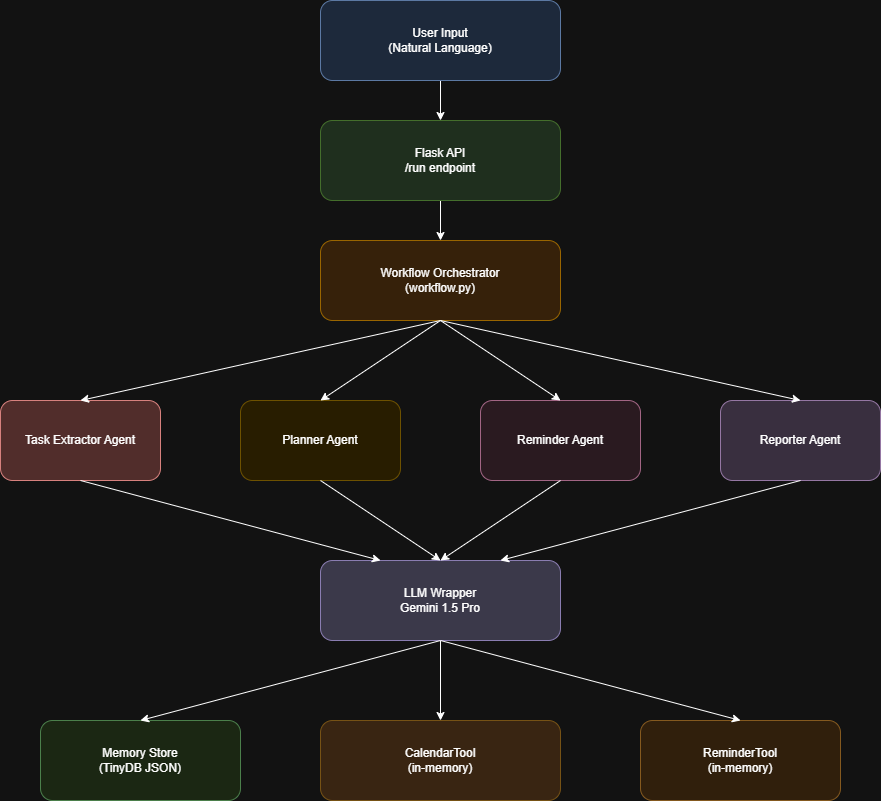

The diagram above was exported from draw.io. Its source (the exported page's mxGraphModel, read from the mxfile embedded in the PNG):
<mxGraphModel dx="1226" dy="661" grid="1" gridSize="10" guides="1" tooltips="1" connect="1" arrows="1" fold="1" page="1" pageScale="1" pageWidth="850" pageHeight="1100" math="0" shadow="0">
  <root>
    <mxCell id="0" />
    <mxCell id="1" parent="0" />
    <mxCell id="6P9VggaeMJaWSDJX1Og3-20" edge="1" parent="1" source="2" style="edgeStyle=orthogonalEdgeStyle;rounded=0;orthogonalLoop=1;jettySize=auto;html=1;" target="3" value="">
      <mxGeometry relative="1" as="geometry" />
    </mxCell>
    <mxCell id="2" parent="1" style="rounded=1;whiteSpace=wrap;html=1;fillColor=#dae8fc;strokeColor=#6c8ebf;" value="User Input&lt;br&gt;(Natural Language)" vertex="1">
      <mxGeometry height="80" width="240" x="320" as="geometry" />
    </mxCell>
    <mxCell id="6P9VggaeMJaWSDJX1Og3-21" edge="1" parent="1" source="3" style="edgeStyle=orthogonalEdgeStyle;rounded=0;orthogonalLoop=1;jettySize=auto;html=1;" target="4" value="">
      <mxGeometry relative="1" as="geometry" />
    </mxCell>
    <mxCell id="3" parent="1" style="rounded=1;whiteSpace=wrap;html=1;fillColor=#d5e8d4;strokeColor=#82b366;" value="Flask API&lt;br&gt;/run endpoint" vertex="1">
      <mxGeometry height="80" width="240" x="320" y="120" as="geometry" />
    </mxCell>
    <mxCell id="4" parent="1" style="rounded=1;whiteSpace=wrap;html=1;fillColor=#ffe6cc;strokeColor=#d79b00;" value="Workflow Orchestrator&lt;br&gt;(workflow.py)" vertex="1">
      <mxGeometry height="80" width="240" x="320" y="240" as="geometry" />
    </mxCell>
    <mxCell id="5" parent="1" style="rounded=1;whiteSpace=wrap;html=1;fillColor=#f8cecc;strokeColor=#b85450;" value="Task Extractor Agent" vertex="1">
      <mxGeometry height="80" width="160" y="400" as="geometry" />
    </mxCell>
    <mxCell id="6" parent="1" style="rounded=1;whiteSpace=wrap;html=1;fillColor=#fff2cc;strokeColor=#d6b656;" value="Planner Agent" vertex="1">
      <mxGeometry height="80" width="160" x="240" y="400" as="geometry" />
    </mxCell>
    <mxCell id="7" parent="1" style="rounded=1;whiteSpace=wrap;html=1;fillColor=#ffecf3;strokeColor=#c27ba0;" value="Reminder Agent" vertex="1">
      <mxGeometry height="80" width="160" x="480" y="400" as="geometry" />
    </mxCell>
    <mxCell id="8" parent="1" style="rounded=1;whiteSpace=wrap;html=1;fillColor=#e1d5e7;strokeColor=#9673a6;" value="Reporter Agent" vertex="1">
      <mxGeometry height="80" width="160" x="720" y="400" as="geometry" />
    </mxCell>
    <mxCell id="6P9VggaeMJaWSDJX1Og3-17" edge="1" parent="1" source="9" style="edgeStyle=orthogonalEdgeStyle;rounded=0;orthogonalLoop=1;jettySize=auto;html=1;" target="11" value="">
      <mxGeometry relative="1" as="geometry" />
    </mxCell>
    <mxCell id="9" parent="1" style="rounded=1;whiteSpace=wrap;html=1;fillColor=#d0cee2;strokeColor=#8273b0;" value="LLM Wrapper&lt;br&gt;Gemini 1.5 Pro" vertex="1">
      <mxGeometry height="80" width="240" x="320" y="560" as="geometry" />
    </mxCell>
    <mxCell id="10" parent="1" style="rounded=1;whiteSpace=wrap;html=1;fillColor=#e2f0d9;strokeColor=#66a366;" value="Memory Store&lt;br&gt;(TinyDB JSON)" vertex="1">
      <mxGeometry height="80" width="200" x="40" y="720" as="geometry" />
    </mxCell>
    <mxCell id="11" parent="1" style="rounded=1;whiteSpace=wrap;html=1;fillColor=#f9e2cc;strokeColor=#d7ae66;" value="CalendarTool&lt;br&gt;(in-memory)" vertex="1">
      <mxGeometry height="80" width="240" x="320" y="720" as="geometry" />
    </mxCell>
    <mxCell id="12" parent="1" style="rounded=1;whiteSpace=wrap;html=1;fillColor=#ffebd5;strokeColor=#d3a15d;" value="ReminderTool&lt;br&gt;(in-memory)" vertex="1">
      <mxGeometry height="80" width="200" x="640" y="720" as="geometry" />
    </mxCell>
    <mxCell id="6P9VggaeMJaWSDJX1Og3-18" edge="1" parent="1" source="9" style="endArrow=classic;html=1;rounded=0;entryX=0.5;entryY=0;entryDx=0;entryDy=0;exitX=0.5;exitY=1;exitDx=0;exitDy=0;" target="10" value="">
      <mxGeometry height="50" relative="1" width="50" as="geometry">
        <mxPoint x="500" y="480" as="sourcePoint" />
        <mxPoint x="550" y="430" as="targetPoint" />
      </mxGeometry>
    </mxCell>
    <mxCell id="6P9VggaeMJaWSDJX1Og3-19" edge="1" parent="1" source="9" style="endArrow=classic;html=1;rounded=0;entryX=0.5;entryY=0;entryDx=0;entryDy=0;exitX=0.5;exitY=1;exitDx=0;exitDy=0;" target="12" value="">
      <mxGeometry height="50" relative="1" width="50" as="geometry">
        <mxPoint x="980" y="530" as="sourcePoint" />
        <mxPoint x="680" y="570" as="targetPoint" />
      </mxGeometry>
    </mxCell>
    <mxCell id="6P9VggaeMJaWSDJX1Og3-22" edge="1" parent="1" source="4" style="endArrow=classic;html=1;rounded=0;entryX=0.5;entryY=0;entryDx=0;entryDy=0;exitX=0.5;exitY=1;exitDx=0;exitDy=0;" target="6" value="">
      <mxGeometry height="50" relative="1" width="50" as="geometry">
        <mxPoint x="500" y="360" as="sourcePoint" />
        <mxPoint x="550" y="310" as="targetPoint" />
      </mxGeometry>
    </mxCell>
    <mxCell id="6P9VggaeMJaWSDJX1Og3-23" edge="1" parent="1" source="4" style="endArrow=classic;html=1;rounded=0;entryX=0.5;entryY=0;entryDx=0;entryDy=0;exitX=0.5;exitY=1;exitDx=0;exitDy=0;" target="5" value="">
      <mxGeometry height="50" relative="1" width="50" as="geometry">
        <mxPoint x="740" y="300" as="sourcePoint" />
        <mxPoint x="630" y="340" as="targetPoint" />
      </mxGeometry>
    </mxCell>
    <mxCell id="6P9VggaeMJaWSDJX1Og3-24" edge="1" parent="1" style="endArrow=classic;html=1;rounded=0;entryX=0.5;entryY=0;entryDx=0;entryDy=0;" target="8" value="">
      <mxGeometry height="50" relative="1" width="50" as="geometry">
        <mxPoint x="440" y="320" as="sourcePoint" />
        <mxPoint x="630" y="340" as="targetPoint" />
      </mxGeometry>
    </mxCell>
    <mxCell id="6P9VggaeMJaWSDJX1Og3-25" edge="1" parent="1" source="4" style="endArrow=classic;html=1;rounded=0;entryX=0.5;entryY=0;entryDx=0;entryDy=0;exitX=0.5;exitY=1;exitDx=0;exitDy=0;" target="7" value="">
      <mxGeometry height="50" relative="1" width="50" as="geometry">
        <mxPoint x="740" y="300" as="sourcePoint" />
        <mxPoint x="630" y="340" as="targetPoint" />
      </mxGeometry>
    </mxCell>
    <mxCell id="6P9VggaeMJaWSDJX1Og3-26" edge="1" parent="1" source="6" style="endArrow=classic;html=1;rounded=0;entryX=0.5;entryY=0;entryDx=0;entryDy=0;exitX=0.5;exitY=1;exitDx=0;exitDy=0;" target="9" value="">
      <mxGeometry height="50" relative="1" width="50" as="geometry">
        <mxPoint x="500" y="510" as="sourcePoint" />
        <mxPoint x="550" y="460" as="targetPoint" />
      </mxGeometry>
    </mxCell>
    <mxCell id="6P9VggaeMJaWSDJX1Og3-27" edge="1" parent="1" source="5" style="endArrow=classic;html=1;rounded=0;exitX=0.5;exitY=1;exitDx=0;exitDy=0;entryX=0.25;entryY=0;entryDx=0;entryDy=0;" target="9" value="">
      <mxGeometry height="50" relative="1" width="50" as="geometry">
        <mxPoint x="320" y="470" as="sourcePoint" />
        <mxPoint x="440" y="480" as="targetPoint" />
      </mxGeometry>
    </mxCell>
    <mxCell id="6P9VggaeMJaWSDJX1Og3-28" edge="1" parent="1" source="7" style="endArrow=classic;html=1;rounded=0;entryX=0.5;entryY=0;entryDx=0;entryDy=0;exitX=0.5;exitY=1;exitDx=0;exitDy=0;" target="9" value="">
      <mxGeometry height="50" relative="1" width="50" as="geometry">
        <mxPoint x="500" y="510" as="sourcePoint" />
        <mxPoint x="550" y="460" as="targetPoint" />
      </mxGeometry>
    </mxCell>
    <mxCell id="6P9VggaeMJaWSDJX1Og3-29" edge="1" parent="1" source="8" style="endArrow=classic;html=1;rounded=0;entryX=0.75;entryY=0;entryDx=0;entryDy=0;exitX=0.5;exitY=1;exitDx=0;exitDy=0;" target="9" value="">
      <mxGeometry height="50" relative="1" width="50" as="geometry">
        <mxPoint x="500" y="510" as="sourcePoint" />
        <mxPoint x="550" y="460" as="targetPoint" />
      </mxGeometry>
    </mxCell>
  </root>
</mxGraphModel>